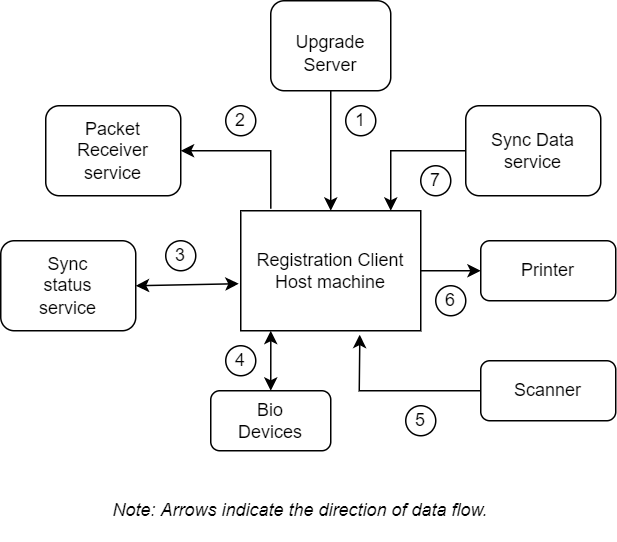

The diagram above was exported from draw.io. Its source (the exported page's mxGraphModel, read from the mxfile embedded in the PNG):
<mxGraphModel dx="521" dy="291" grid="1" gridSize="10" guides="1" tooltips="1" connect="1" arrows="1" fold="1" page="1" pageScale="1" pageWidth="1654" pageHeight="1169" math="0" shadow="0">
  <root>
    <mxCell id="0" />
    <mxCell id="1" parent="0" />
    <mxCell id="r5tmV8ey6qAMsWX5Qt3--1" value="" style="rounded=0;whiteSpace=wrap;html=1;" vertex="1" parent="1">
      <mxGeometry x="320" y="160" width="120" height="80" as="geometry" />
    </mxCell>
    <mxCell id="r5tmV8ey6qAMsWX5Qt3--2" value="Registration Client Host machine" style="text;html=1;strokeColor=none;fillColor=none;align=center;verticalAlign=middle;whiteSpace=wrap;rounded=0;" vertex="1" parent="1">
      <mxGeometry x="320" y="180" width="120" height="40" as="geometry" />
    </mxCell>
    <mxCell id="r5tmV8ey6qAMsWX5Qt3--4" value="" style="rounded=1;whiteSpace=wrap;html=1;" vertex="1" parent="1">
      <mxGeometry x="340" y="20" width="80" height="60" as="geometry" />
    </mxCell>
    <mxCell id="r5tmV8ey6qAMsWX5Qt3--5" value="Upgrade Server" style="text;html=1;strokeColor=none;fillColor=none;align=center;verticalAlign=middle;whiteSpace=wrap;rounded=0;" vertex="1" parent="1">
      <mxGeometry x="350" y="40" width="60" height="30" as="geometry" />
    </mxCell>
    <mxCell id="r5tmV8ey6qAMsWX5Qt3--10" style="edgeStyle=orthogonalEdgeStyle;rounded=0;orthogonalLoop=1;jettySize=auto;html=1;exitX=1;exitY=0.5;exitDx=0;exitDy=0;" edge="1" parent="1" source="r5tmV8ey6qAMsWX5Qt3--7">
      <mxGeometry relative="1" as="geometry">
        <mxPoint x="280" y="120" as="targetPoint" />
      </mxGeometry>
    </mxCell>
    <mxCell id="r5tmV8ey6qAMsWX5Qt3--7" value="" style="rounded=1;whiteSpace=wrap;html=1;" vertex="1" parent="1">
      <mxGeometry x="190" y="90" width="90" height="60" as="geometry" />
    </mxCell>
    <mxCell id="r5tmV8ey6qAMsWX5Qt3--8" value="Packet Receiver service" style="text;html=1;strokeColor=none;fillColor=none;align=center;verticalAlign=middle;whiteSpace=wrap;rounded=0;" vertex="1" parent="1">
      <mxGeometry x="205" y="105" width="60" height="30" as="geometry" />
    </mxCell>
    <mxCell id="r5tmV8ey6qAMsWX5Qt3--12" value="" style="rounded=1;whiteSpace=wrap;html=1;" vertex="1" parent="1">
      <mxGeometry x="470" y="90" width="90" height="60" as="geometry" />
    </mxCell>
    <mxCell id="r5tmV8ey6qAMsWX5Qt3--13" value="Sync Data service" style="text;html=1;strokeColor=none;fillColor=none;align=center;verticalAlign=middle;whiteSpace=wrap;rounded=0;" vertex="1" parent="1">
      <mxGeometry x="485" y="105" width="60" height="30" as="geometry" />
    </mxCell>
    <mxCell id="r5tmV8ey6qAMsWX5Qt3--15" value="" style="rounded=1;whiteSpace=wrap;html=1;" vertex="1" parent="1">
      <mxGeometry x="160" y="180" width="90" height="60" as="geometry" />
    </mxCell>
    <mxCell id="r5tmV8ey6qAMsWX5Qt3--16" value="Sync status service" style="text;html=1;strokeColor=none;fillColor=none;align=center;verticalAlign=middle;whiteSpace=wrap;rounded=0;" vertex="1" parent="1">
      <mxGeometry x="175" y="195" width="60" height="30" as="geometry" />
    </mxCell>
    <mxCell id="r5tmV8ey6qAMsWX5Qt3--18" value="" style="rounded=1;whiteSpace=wrap;html=1;" vertex="1" parent="1">
      <mxGeometry x="480" y="180" width="90" height="40" as="geometry" />
    </mxCell>
    <mxCell id="r5tmV8ey6qAMsWX5Qt3--19" value="Printer" style="text;html=1;strokeColor=none;fillColor=none;align=center;verticalAlign=middle;whiteSpace=wrap;rounded=0;" vertex="1" parent="1">
      <mxGeometry x="495" y="185" width="60" height="30" as="geometry" />
    </mxCell>
    <mxCell id="r5tmV8ey6qAMsWX5Qt3--21" value="" style="rounded=1;whiteSpace=wrap;html=1;" vertex="1" parent="1">
      <mxGeometry x="480" y="260" width="90" height="40" as="geometry" />
    </mxCell>
    <mxCell id="r5tmV8ey6qAMsWX5Qt3--22" value="Scanner" style="text;html=1;strokeColor=none;fillColor=none;align=center;verticalAlign=middle;whiteSpace=wrap;rounded=0;" vertex="1" parent="1">
      <mxGeometry x="495" y="270" width="60" height="20" as="geometry" />
    </mxCell>
    <mxCell id="r5tmV8ey6qAMsWX5Qt3--30" value="" style="rounded=1;whiteSpace=wrap;html=1;" vertex="1" parent="1">
      <mxGeometry x="300" y="280" width="80" height="40" as="geometry" />
    </mxCell>
    <mxCell id="r5tmV8ey6qAMsWX5Qt3--31" value="Bio Devices" style="text;html=1;strokeColor=none;fillColor=none;align=center;verticalAlign=middle;whiteSpace=wrap;rounded=0;" vertex="1" parent="1">
      <mxGeometry x="310" y="290" width="60" height="20" as="geometry" />
    </mxCell>
    <mxCell id="iMHlm_YICNOhei6RdtxX-1" value="" style="endArrow=classic;html=1;rounded=0;exitX=0.5;exitY=1;exitDx=0;exitDy=0;entryX=0.5;entryY=0;entryDx=0;entryDy=0;" edge="1" parent="1" source="r5tmV8ey6qAMsWX5Qt3--4" target="r5tmV8ey6qAMsWX5Qt3--1">
      <mxGeometry width="50" height="50" relative="1" as="geometry">
        <mxPoint x="380" y="270" as="sourcePoint" />
        <mxPoint x="430" y="220" as="targetPoint" />
      </mxGeometry>
    </mxCell>
    <mxCell id="iMHlm_YICNOhei6RdtxX-3" value="" style="endArrow=classic;html=1;rounded=0;exitX=0;exitY=0.5;exitDx=0;exitDy=0;" edge="1" parent="1" source="r5tmV8ey6qAMsWX5Qt3--12">
      <mxGeometry width="50" height="50" relative="1" as="geometry">
        <mxPoint x="420" y="120" as="sourcePoint" />
        <mxPoint x="420" y="160" as="targetPoint" />
        <Array as="points">
          <mxPoint x="420" y="120" />
        </Array>
      </mxGeometry>
    </mxCell>
    <mxCell id="iMHlm_YICNOhei6RdtxX-6" value="" style="endArrow=classic;html=1;rounded=0;exitX=1;exitY=0.5;exitDx=0;exitDy=0;" edge="1" parent="1" source="r5tmV8ey6qAMsWX5Qt3--1" target="r5tmV8ey6qAMsWX5Qt3--18">
      <mxGeometry width="50" height="50" relative="1" as="geometry">
        <mxPoint x="380" y="270" as="sourcePoint" />
        <mxPoint x="430" y="220" as="targetPoint" />
      </mxGeometry>
    </mxCell>
    <mxCell id="iMHlm_YICNOhei6RdtxX-7" value="" style="endArrow=classic;html=1;rounded=0;exitX=0;exitY=0.5;exitDx=0;exitDy=0;entryX=0.661;entryY=1.033;entryDx=0;entryDy=0;entryPerimeter=0;" edge="1" parent="1" source="r5tmV8ey6qAMsWX5Qt3--21" target="r5tmV8ey6qAMsWX5Qt3--1">
      <mxGeometry width="50" height="50" relative="1" as="geometry">
        <mxPoint x="380" y="270" as="sourcePoint" />
        <mxPoint x="390" y="260" as="targetPoint" />
        <Array as="points">
          <mxPoint x="399" y="280" />
        </Array>
      </mxGeometry>
    </mxCell>
    <mxCell id="iMHlm_YICNOhei6RdtxX-8" value="" style="endArrow=classic;startArrow=classic;html=1;rounded=0;entryX=0.167;entryY=1;entryDx=0;entryDy=0;entryPerimeter=0;" edge="1" parent="1" target="r5tmV8ey6qAMsWX5Qt3--1">
      <mxGeometry width="50" height="50" relative="1" as="geometry">
        <mxPoint x="340" y="280" as="sourcePoint" />
        <mxPoint x="390" y="230" as="targetPoint" />
      </mxGeometry>
    </mxCell>
    <mxCell id="iMHlm_YICNOhei6RdtxX-9" value="" style="endArrow=classic;html=1;rounded=0;entryX=1;entryY=0.5;entryDx=0;entryDy=0;exitX=0.167;exitY=-0.017;exitDx=0;exitDy=0;exitPerimeter=0;" edge="1" parent="1" source="r5tmV8ey6qAMsWX5Qt3--1" target="r5tmV8ey6qAMsWX5Qt3--7">
      <mxGeometry width="50" height="50" relative="1" as="geometry">
        <mxPoint x="340" y="150" as="sourcePoint" />
        <mxPoint x="290" y="120" as="targetPoint" />
        <Array as="points">
          <mxPoint x="340" y="120" />
        </Array>
      </mxGeometry>
    </mxCell>
    <mxCell id="iMHlm_YICNOhei6RdtxX-16" value="" style="endArrow=classic;startArrow=classic;html=1;rounded=0;exitX=1;exitY=0.5;exitDx=0;exitDy=0;entryX=-0.011;entryY=0.608;entryDx=0;entryDy=0;entryPerimeter=0;" edge="1" parent="1" source="r5tmV8ey6qAMsWX5Qt3--15" target="r5tmV8ey6qAMsWX5Qt3--1">
      <mxGeometry width="50" height="50" relative="1" as="geometry">
        <mxPoint x="380" y="170" as="sourcePoint" />
        <mxPoint x="430" y="120" as="targetPoint" />
      </mxGeometry>
    </mxCell>
    <mxCell id="iMHlm_YICNOhei6RdtxX-22" value="1" style="ellipse;whiteSpace=wrap;html=1;aspect=fixed;" vertex="1" parent="1">
      <mxGeometry x="390" y="90" width="20" height="20" as="geometry" />
    </mxCell>
    <mxCell id="iMHlm_YICNOhei6RdtxX-23" value="7" style="ellipse;whiteSpace=wrap;html=1;aspect=fixed;" vertex="1" parent="1">
      <mxGeometry x="440" y="130" width="20" height="20" as="geometry" />
    </mxCell>
    <mxCell id="iMHlm_YICNOhei6RdtxX-24" value="5" style="ellipse;whiteSpace=wrap;html=1;aspect=fixed;" vertex="1" parent="1">
      <mxGeometry x="430" y="290" width="20" height="20" as="geometry" />
    </mxCell>
    <mxCell id="iMHlm_YICNOhei6RdtxX-25" value="6" style="ellipse;whiteSpace=wrap;html=1;aspect=fixed;" vertex="1" parent="1">
      <mxGeometry x="450" y="210" width="20" height="20" as="geometry" />
    </mxCell>
    <mxCell id="iMHlm_YICNOhei6RdtxX-26" value="2" style="ellipse;whiteSpace=wrap;html=1;aspect=fixed;" vertex="1" parent="1">
      <mxGeometry x="310" y="90" width="20" height="20" as="geometry" />
    </mxCell>
    <mxCell id="iMHlm_YICNOhei6RdtxX-27" value="3" style="ellipse;whiteSpace=wrap;html=1;aspect=fixed;" vertex="1" parent="1">
      <mxGeometry x="270" y="180" width="20" height="20" as="geometry" />
    </mxCell>
    <mxCell id="iMHlm_YICNOhei6RdtxX-28" value="4" style="ellipse;whiteSpace=wrap;html=1;aspect=fixed;" vertex="1" parent="1">
      <mxGeometry x="310" y="250" width="20" height="20" as="geometry" />
    </mxCell>
    <mxCell id="iMHlm_YICNOhei6RdtxX-37" value="&lt;i&gt;Note: Arrows indicate the direction of data flow.&lt;/i&gt;" style="text;html=1;strokeColor=none;fillColor=none;align=center;verticalAlign=middle;whiteSpace=wrap;rounded=0;" vertex="1" parent="1">
      <mxGeometry x="165" y="340" width="390" height="40" as="geometry" />
    </mxCell>
  </root>
</mxGraphModel>